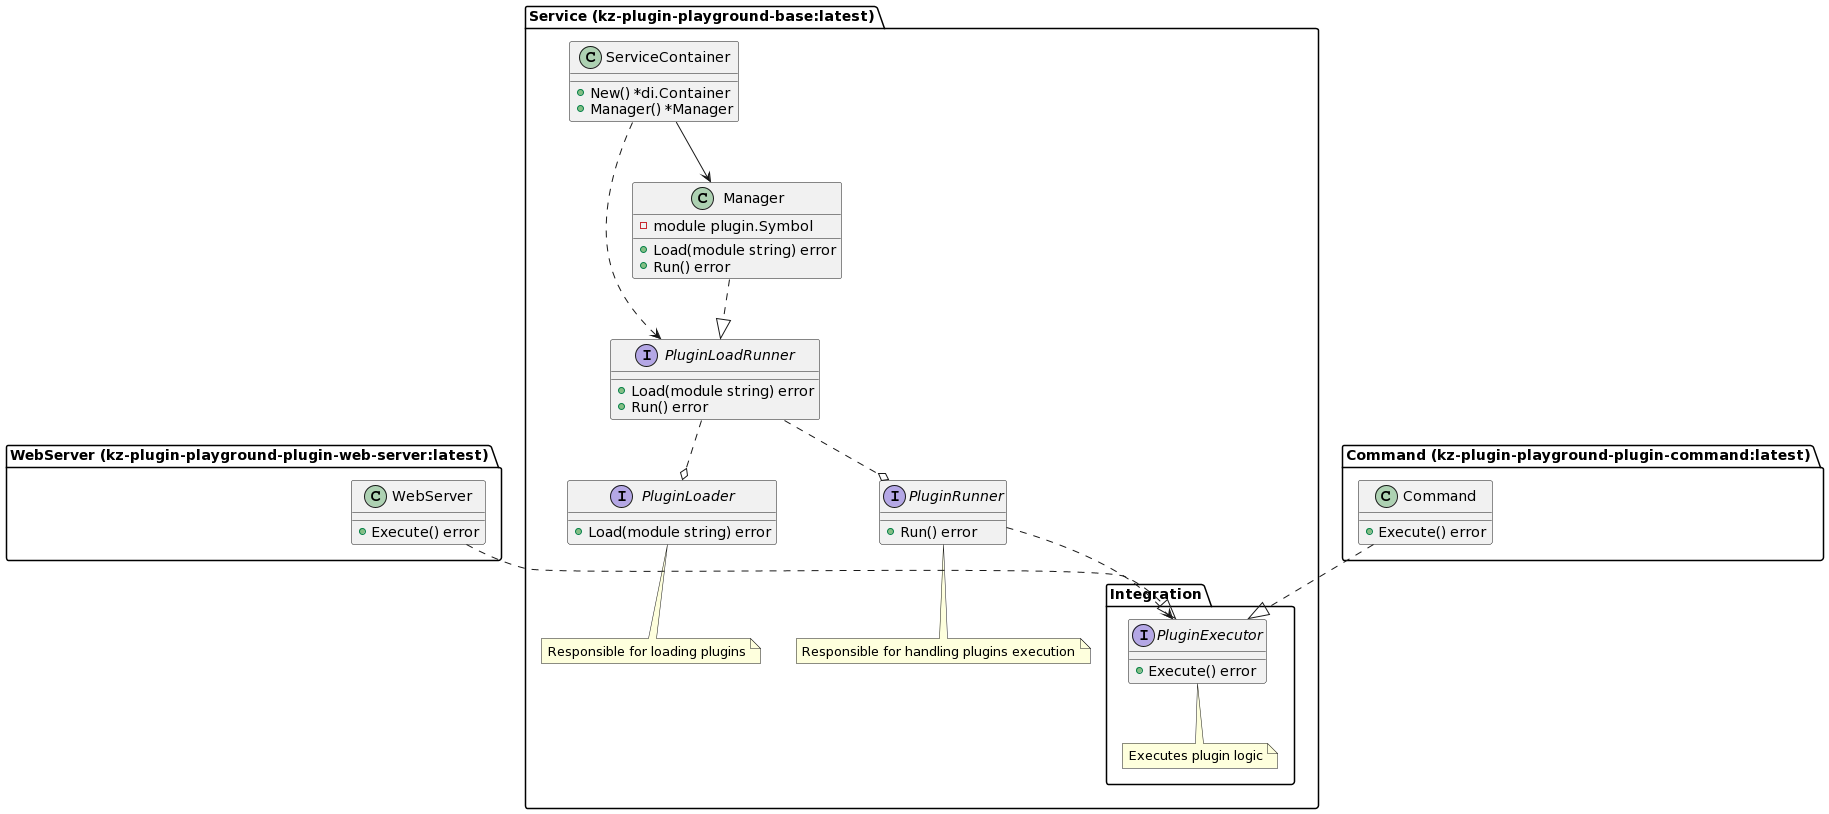

The diagram above was rendered by PlantUML. Its source (embedded in the PNG):
@startuml
<style>
componentDiagram {
  BackGroundColor white
  LineThickness 1
  LineColor #333333
}
document {
  BackGroundColor white
}
</style>

skinparam defaulttextalignment center

' Interfaces

package "Service (kz-plugin-playground-base:latest)" as service_package {
    interface "PluginLoader" as plugin_loader_interface {
        + Load(module string) error
    }
    note bottom of plugin_loader_interface
        Responsible for loading plugins
    end note
    interface "PluginRunner" as plugin_runner_interface {
        + Run() error
    }
    note bottom of plugin_runner_interface
        Responsible for handling plugins execution
    end note
    interface "PluginLoadRunner" as plugin_load_runner_interface {
        + Load(module string) error
        + Run() error
    }

    package "Integration" as integration_package {
        interface "PluginExecutor" as plugin_executor_interface {
            + Execute() error
        }
        note bottom of plugin_executor_interface
            Executes plugin logic
        end note
    }

    ' Implementations

    class "ServiceContainer" as service_container {
        + New() *di.Container
        + Manager() *Manager
    }
    class "Manager" as manager {
        - module plugin.Symbol
        + Load(module string) error
        + Run() error
    }
}

package "WebServer (kz-plugin-playground-plugin-web-server:latest)" as web_server_package {
    class "WebServer" as web_server {
        + Execute() error
    }
    ' Whatever other sub components (e.g. routes) are developed and deployed within this package.
}

package "Command (kz-plugin-playground-plugin-command:latest)" as command_package {
    class "Command" as command {
        + Execute() error
    }
}

' Low level relations/dependencies

plugin_load_runner_interface ..o plugin_loader_interface
plugin_load_runner_interface ..o plugin_runner_interface

manager ..|> plugin_load_runner_interface

service_container ..> plugin_load_runner_interface
service_container --> manager

' Plugin level relations/dependencies

web_server ..|> plugin_executor_interface
command ..|> plugin_executor_interface

' Other

plugin_runner_interface ..> plugin_executor_interface
@enduml